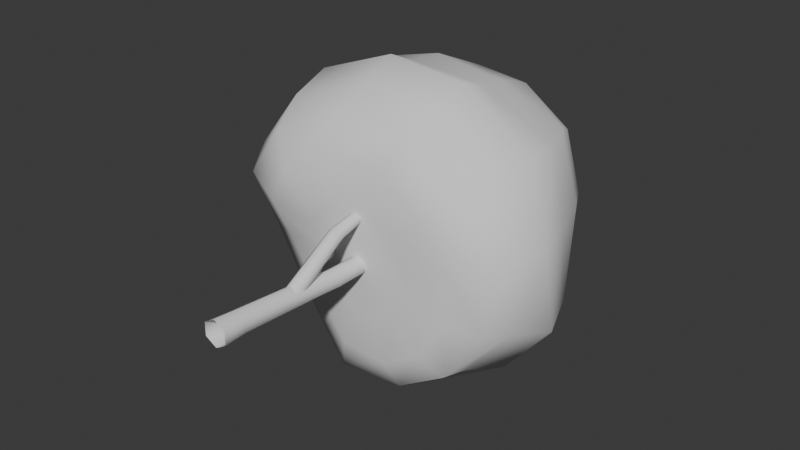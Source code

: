 # Source: Tree01.blend  (saved by Blender 5.1.29; exported with 4.5.12 LTS)
import bpy
from mathutils import Matrix  # noqa: F401  (used for matrix-valued properties, if any)

bpy.ops.wm.read_factory_settings(use_empty=True)
scene = bpy.context.scene
scene.name = 'Scene'

# ---- collections
col_collection = bpy.data.collections.new('Collection'); scene.collection.children.link(col_collection)

# ---- world
world_world = bpy.data.worlds.new('World'); scene.world = world_world
world_world.use_nodes = True; world_world.node_tree.nodes.clear()
_N = world_world.node_tree.nodes; _L = world_world.node_tree.links
n0 = _N.new('ShaderNodeOutputWorld'); n0.name = 'World Output'; n0.location = (200, 100)
n1 = _N.new('ShaderNodeBackground'); n1.name = 'Background'; n1.location = (-200, 100)
n1.inputs[0].default_value = (0.05088, 0.05088, 0.05088, 1.0)
_L.new(n1.outputs[0], n0.inputs[0])
n0.is_active_output = True
world_world.color = (0.05088, 0.05088, 0.05088)
world_world.sun_shadow_jitter_overblur = 0.0

# ---- meshes
me_cylinder_002 = bpy.data.meshes.new('Cylinder.002')
me_cylinder_002.from_pydata([(-0.9896, -0.5928, -0.9475), (-0.9931, 1.495, -0.8578), (0.04256, -0.5928, -0.3516), (-0.09156, 1.495, -0.3373), (0.04256, -0.5928, 0.8403), (-0.09156, 1.495, 0.7038), (-0.9896, -0.5928, 1.436), (-0.9931, 1.495, 1.224), (-2.022, -0.5928, 0.8403), (-1.895, 1.495, 0.7038), (-2.022, -0.5928, -0.3516), (-1.895, 1.495, -0.3373), (-0.4383, 19.77, -1.195), (-1.095, 19.77, -1.574), (-0.4383, 19.77, -0.4361), (-1.095, 19.77, -0.05668), (-1.753, 19.77, -0.4361), (-1.753, 19.77, -1.195), (-1.828, 9.52, 0.01125), (-1.828, 9.52, -0.9077), (-1.032, 9.52, -1.367), (-0.236, 9.52, -0.9077), (-0.236, 9.52, 0.01121), (-1.032, 9.52, 0.4707), (-1.821, 11.62, -0.2266), (-1.053, 11.62, -1.555), (-0.2855, 11.62, -0.2267), (-1.821, 11.62, -1.112), (-0.2853, 11.62, -1.112), (-1.053, 11.62, 0.217), (2.206, 39.18, 1.942), (1.146, 39.18, 3.735), (-1.027, 39.1, 4.467), (-3.732, 38.85, 3.985), (-6.203, 38.55, 2.676), (-7.561, 38.23, 0.9888), (-7.57, 38.04, -0.8303), (-6.27, 38.25, -2.305), (-3.697, 38.58, -3.127), (-0.8312, 38.91, -3.073), (1.131, 39.06, -1.972), (2.178, 39.19, -0.2002), (11.94, 17.86, 2.271), (12.74, 20.89, 2.642), (10.33, 29.08, 2.79), (7.992, 33.33, 1.76), (5.036, 36.04, 1.469), (4.009, 37.99, 2.183), (2.792, 37.77, 5.047), (3.923, 35.56, 5.406), (7.023, 32.33, 7.674), (8.423, 29.07, 9.191), (10.07, 22.72, 9.19), (9.198, 18.38, 8.266), (0.08888, 37.82, 6.396), (0.6593, 35.66, 7.474), (2.563, 32.44, 10.7), (2.514, 28.35, 12.18), (3.748, 22.04, 13.8), (3.05, 18.96, 12.6), (-3.358, 37.72, 5.923), (-3.432, 35.8, 7.398), (-2.836, 32.98, 11.03), (-3.819, 28.41, 13.03), (-3.55, 21.89, 14.67), (-4.135, 19.23, 12.75), (-6.67, 37.31, 4.138), (-6.971, 35.42, 5.644), (-7.474, 32.99, 9.071), (-8.917, 28.34, 11.75), (-10.4, 21.23, 12.17), (-10.43, 17.84, 10.78), (-8.686, 37.0, 2.01), (-9.135, 35.33, 3.238), (-11.04, 33.23, 5.307), (-12.28, 29.32, 6.064), (-15.19, 20.76, 6.666), (-13.96, 17.06, 5.686), (-9.008, 36.69, -0.5301), (-9.353, 34.81, -0.1517), (-12.25, 33.11, 0.4491), (-13.32, 29.78, -0.585), (-14.91, 21.7, -0.1924), (-12.75, 18.77, -0.8491), (-7.517, 36.82, -2.882), (-7.691, 34.9, -3.547), (-10.38, 33.02, -4.182), (-10.87, 29.73, -6.617), (-11.15, 20.19, -7.374), (-9.799, 17.89, -7.039), (-3.97, 37.38, -4.483), (-4.467, 35.5, -6.051), (-6.44, 33.2, -7.687), (-5.93, 29.76, -11.47), (-4.575, 21.6, -12.96), (-3.641, 17.18, -12.23), (0.02407, 37.76, -4.786), (-0.8743, 35.75, -7.115), (-1.466, 33.16, -9.615), (-0.04363, 29.12, -11.82), (2.977, 20.5, -13.07), (2.69, 17.56, -12.28), (2.431, 37.96, -3.591), (2.13, 35.96, -5.979), (3.081, 33.4, -8.421), (5.321, 30.42, -8.84), (8.976, 21.67, -9.862), (7.39, 18.23, -9.117), (3.748, 38.09, -1.158), (4.162, 36.12, -2.932), (6.196, 33.6, -4.306), (9.429, 30.01, -4.565), (13.08, 21.94, -4.943), (11.5, 18.61, -4.269), (4.152, 14.74, 0.5963), (10.43, 16.08, 1.829), (7.541, 15.19, 1.185), (2.77, 14.54, 2.955), (7.67, 15.41, 6.902), (5.353, 14.5, 4.976), (0.3057, 14.65, 4.618), (2.182, 16.47, 10.95), (1.224, 15.19, 7.956), (-2.478, 14.22, 4.799), (-4.147, 16.17, 11.33), (-3.477, 14.55, 8.271), (-4.816, 13.84, 3.66), (-9.625, 14.68, 8.855), (-7.51, 13.25, 6.12), (-6.053, 14.2, 1.736), (-12.63, 14.48, 4.297), (-9.681, 13.65, 2.883), (-5.809, 15.08, -0.5627), (-11.8, 16.33, -1.124), (-9.249, 15.3, -0.9326), (-4.242, 15.22, -3.015), (-8.599, 16.32, -6.739), (-6.588, 15.37, -5.183), (-1.802, 14.79, -4.857), (-3.056, 14.87, -11.23), (-2.451, 14.33, -8.455), (0.7486, 14.51, -5.281), (2.549, 15.63, -11.47), (1.765, 14.4, -8.901), (2.869, 14.51, -4.2), (6.959, 15.79, -8.785), (5.25, 14.55, -6.967), (4.139, 14.63, -2.052), (10.17, 16.32, -3.996), (7.426, 15.08, -3.231), (11.81, 24.61, 2.914), (9.645, 26.05, 9.006), (3.417, 24.87, 12.8), (-3.281, 24.55, 13.46), (-9.188, 24.03, 10.95), (-13.08, 24.65, 5.032), (-12.71, 25.03, -0.7072), (-10.38, 24.44, -7.296), (-3.938, 26.66, -11.24), (2.071, 24.17, -12.3), (7.877, 25.24, -8.94), (11.73, 25.76, -4.14), (-0.7304, 40.49, 1.326), (-0.2883, 40.46, 0.5513), (-1.554, 40.43, 1.694), (-2.571, 40.31, 1.544), (-3.514, 40.18, 0.9337), (-4.068, 40.04, 0.03398), (-4.045, 39.94, -0.9323), (-3.473, 39.9, -1.737), (-2.577, 39.95, -2.157), (-1.608, 40.11, -2.027), (-0.7922, 40.24, -1.362), (-0.3208, 40.35, -0.4212), (-1.151, 40.59, 0.7258), (-0.8725, 40.56, 0.223), (-1.671, 40.58, 0.967), (-2.305, 40.5, 0.8751), (-2.884, 40.42, 0.4758), (-3.222, 40.3, -0.1212), (-3.217, 40.22, -0.7584), (-2.884, 40.19, -1.276), (-2.336, 40.23, -1.532), (-1.723, 40.33, -1.443), (-1.199, 40.42, -1.021), (-0.8926, 40.49, -0.4109), (-2.017, 40.41, -0.3439), (-0.8955, 7.571, -0.6535), (-0.7619, 12.6, 2.725), (-0.3286, 7.218, -0.3065), (-0.2665, 12.29, 3.034), (-0.4705, 6.747, 0.2622), (-0.3905, 11.86, 3.538), (-1.179, 6.628, 0.4839), (-1.011, 11.75, 3.729), (-1.746, 6.98, 0.1368), (-1.505, 12.08, 3.425), (-1.604, 7.451, -0.4318), (-1.381, 12.5, 2.919), (-0.4444, 17.05, 4.113), (-0.8228, 17.19, 3.858), (-0.5085, 16.84, 4.542), (-0.9511, 16.79, 4.715), (-1.33, 16.93, 4.46), (-1.265, 17.13, 4.031), (-0.7541, 12.05, 2.435), (-0.2534, 11.71, 2.744), (-0.3833, 11.27, 3.245), (-1.015, 11.16, 3.434), (-1.515, 11.5, 3.129), (-1.385, 11.94, 2.627), (-0.2406, 11.02, 2.295), (-0.3777, 10.56, 2.793), (-1.024, 10.44, 2.982), (-1.532, 10.8, 2.677), (-1.395, 11.26, 2.178), (-0.7496, 11.37, 1.987), (-0.5681, 9.193, -0.2055), (-3.324, 13.3, -0.3902), (-0.8992, 8.905, 0.2249), (-3.618, 13.05, -0.01473), (-1.349, 8.52, 0.06027), (-4.017, 12.7, -0.1592), (-1.467, 8.422, -0.5347), (-4.118, 12.61, -0.6797), (-1.136, 8.71, -0.9651), (-3.828, 12.87, -1.054), (-0.6866, 9.095, -0.8005), (-3.428, 13.22, -0.9102), (-4.479, 16.94, -0.2528), (-4.239, 17.05, -0.5381), (-4.822, 16.77, -0.3421), (-4.924, 16.72, -0.7166), (-4.684, 16.84, -1.002), (-4.341, 17.01, -0.9126), (-3.089, 12.85, -0.3587), (-3.383, 12.58, 0.02118), (-3.779, 12.22, -0.1278), (-3.878, 12.13, -0.6575), (-3.587, 12.4, -1.037), (-3.191, 12.76, -0.8879), (-3.02, 12.01, 0.07049), (-3.413, 11.63, -0.08404), (-3.51, 11.54, -0.6253), (-3.218, 11.83, -1.012), (-2.824, 12.21, -0.8572), (-2.726, 12.3, -0.3162)], [], [(0, 1, 3, 2), (2, 3, 5, 4), (4, 5, 7, 6), (6, 7, 9, 8), (27, 24, 16, 17), (8, 9, 11, 10), (10, 11, 1, 0), (28, 25, 13, 12), (29, 26, 14, 15), (25, 27, 17, 13), (24, 29, 15, 16), (26, 28, 12, 14), (5, 3, 21, 22), (9, 7, 23, 18), (1, 11, 19, 20), (7, 5, 22, 23), (3, 1, 20, 21), (11, 9, 18, 19), (22, 21, 28, 26), (18, 23, 29, 24), (20, 19, 27, 25), (23, 22, 26, 29), (21, 20, 25, 28), (19, 18, 24, 27), (47, 30, 31, 48), (48, 31, 32, 54), (54, 32, 33, 60), (60, 33, 34, 66), (66, 34, 35, 72), (72, 35, 36, 78), (78, 36, 37, 84), (84, 37, 38, 90), (90, 38, 39, 96), (96, 39, 40, 102), (37, 36, 168, 169), (102, 40, 41, 108), (108, 41, 30, 47), (148, 113, 42, 115), (118, 53, 59, 121), (113, 112, 43, 42), (161, 111, 44, 150), (111, 110, 45, 44), (110, 109, 46, 45), (109, 108, 47, 46), (107, 106, 112, 113), (160, 105, 111, 161), (105, 104, 110, 111), (104, 103, 109, 110), (103, 102, 108, 109), (145, 107, 113, 148), (101, 100, 106, 107), (159, 99, 105, 160), (99, 98, 104, 105), (98, 97, 103, 104), (97, 96, 102, 103), (142, 101, 107, 145), (95, 94, 100, 101), (158, 93, 99, 159), (93, 92, 98, 99), (92, 91, 97, 98), (91, 90, 96, 97), (139, 95, 101, 142), (89, 88, 94, 95), (157, 87, 93, 158), (87, 86, 92, 93), (86, 85, 91, 92), (85, 84, 90, 91), (136, 89, 95, 139), (83, 82, 88, 89), (156, 81, 87, 157), (81, 80, 86, 87), (80, 79, 85, 86), (79, 78, 84, 85), (133, 83, 89, 136), (77, 76, 82, 83), (155, 75, 81, 156), (75, 74, 80, 81), (74, 73, 79, 80), (73, 72, 78, 79), (130, 77, 83, 133), (71, 70, 76, 77), (154, 69, 75, 155), (69, 68, 74, 75), (68, 67, 73, 74), (67, 66, 72, 73), (127, 71, 77, 130), (65, 64, 70, 71), (153, 63, 69, 154), (63, 62, 68, 69), (62, 61, 67, 68), (61, 60, 66, 67), (124, 65, 71, 127), (59, 58, 64, 65), (152, 57, 63, 153), (57, 56, 62, 63), (56, 55, 61, 62), (55, 54, 60, 61), (121, 59, 65, 124), (53, 52, 58, 59), (151, 51, 57, 152), (51, 50, 56, 57), (50, 49, 55, 56), (49, 48, 54, 55), (114, 117, 120, 123, 126, 129, 132, 135, 138, 141, 144, 147), (42, 43, 52, 53), (150, 44, 51, 151), (44, 45, 50, 51), (45, 46, 49, 50), (46, 47, 48, 49), (115, 118, 119, 116), (116, 119, 117, 114), (118, 121, 122, 119), (119, 122, 120, 117), (121, 124, 125, 122), (122, 125, 123, 120), (124, 127, 128, 125), (125, 128, 126, 123), (127, 130, 131, 128), (128, 131, 129, 126), (130, 133, 134, 131), (131, 134, 132, 129), (133, 136, 137, 134), (134, 137, 135, 132), (136, 139, 140, 137), (137, 140, 138, 135), (139, 142, 143, 140), (140, 143, 141, 138), (142, 145, 146, 143), (143, 146, 144, 141), (145, 148, 149, 146), (146, 149, 147, 144), (148, 115, 116, 149), (149, 116, 114, 147), (115, 42, 53, 118), (43, 150, 151, 52), (52, 151, 152, 58), (58, 152, 153, 64), (64, 153, 154, 70), (70, 154, 155, 76), (76, 155, 156, 82), (82, 156, 157, 88), (88, 157, 158, 94), (94, 158, 159, 100), (100, 159, 160, 106), (106, 160, 161, 112), (112, 161, 150, 43), (173, 172, 184, 185), (34, 33, 165, 166), (41, 40, 172, 173), (38, 37, 169, 170), (35, 34, 166, 167), (30, 41, 173, 163), (32, 31, 162, 164), (39, 38, 170, 171), (36, 35, 167, 168), (33, 32, 164, 165), (40, 39, 171, 172), (31, 30, 163, 162), (186, 182, 181, 180), (162, 163, 175, 174), (170, 169, 181, 182), (167, 166, 178, 179), (163, 173, 185, 175), (164, 162, 174, 176), (171, 170, 182, 183), (168, 167, 179, 180), (165, 164, 176, 177), (172, 171, 183, 184), (169, 168, 180, 181), (166, 165, 177, 178), (186, 180, 179, 178), (186, 184, 183, 182), (174, 175, 186, 176), (175, 185, 184, 186), (176, 186, 178, 177), (205, 188, 190, 206), (206, 190, 192, 207), (207, 192, 194, 208), (208, 194, 196, 209), (198, 196, 203, 204), (209, 196, 198, 210), (210, 198, 188, 205), (190, 188, 200, 199), (194, 192, 201, 202), (188, 198, 204, 200), (196, 194, 202, 203), (192, 190, 199, 201), (215, 210, 205, 216), (214, 209, 210, 215), (213, 208, 209, 214), (212, 207, 208, 213), (211, 206, 207, 212), (216, 205, 206, 211), (187, 216, 211, 189), (189, 211, 212, 191), (191, 212, 213, 193), (193, 213, 214, 195), (195, 214, 215, 197), (197, 215, 216, 187), (235, 218, 220, 236), (236, 220, 222, 237), (237, 222, 224, 238), (238, 224, 226, 239), (228, 226, 233, 234), (239, 226, 228, 240), (240, 228, 218, 235), (220, 218, 230, 229), (224, 222, 231, 232), (218, 228, 234, 230), (226, 224, 232, 233), (222, 220, 229, 231), (245, 240, 235, 246), (244, 239, 240, 245), (243, 238, 239, 244), (242, 237, 238, 243), (241, 236, 237, 242), (246, 235, 236, 241), (217, 246, 241, 219), (219, 241, 242, 221), (221, 242, 243, 223), (223, 243, 244, 225), (225, 244, 245, 227), (227, 245, 246, 217)])
me_cylinder_002.polygons.foreach_set('use_smooth', [True] * 223)
_uv = me_cylinder_002.uv_layers.new(name='UVMap')
_uv.uv.foreach_set('vector', [0.7728, 0.3262, 0.7745, 0.2926, 0.7913, 0.2932, 0.792, 0.3269, 0.792, 0.3269, 0.7913, 0.2932, 0.8003, 0.2916, 0.8023, 0.325, 0.8029, 0.3282, 0.8044, 0.2944, 0.8212, 0.2948, 0.8221, 0.3286, 0.8228, 0.3206, 0.8235, 0.288, 0.8403, 0.2874, 0.842, 0.32, 0.7616, 0.1317, 0.748, 0.1325, 0.7455, 0.001049, 0.7572, 0.0003133, 0.7396, 0.3303, 0.7408, 0.2966, 0.7568, 0.2956, 0.7579, 0.3291, 0.7579, 0.3291, 0.7568, 0.2956, 0.7692, 0.2956, 0.7722, 0.3292, 0.7871, 0.132, 0.7728, 0.1315, 0.7761, 0.001041, 0.7883, 0.001479, 0.8172, 0.1311, 0.8029, 0.1307, 0.8057, 0.0003133, 0.8179, 0.0006051, 0.7722, 0.1317, 0.7616, 0.1317, 0.7572, 0.0003133, 0.7662, 0.0003462, 0.842, 0.129, 0.8277, 0.1295, 0.8264, 0.0007469, 0.8387, 0.0003133, 0.7947, 0.1307, 0.7871, 0.132, 0.7883, 0.001479, 0.7949, 0.0003133, 0.8003, 0.2916, 0.7913, 0.2932, 0.7885, 0.1654, 0.7964, 0.164, 0.8403, 0.2874, 0.8235, 0.288, 0.8263, 0.1623, 0.8412, 0.1618, 0.7692, 0.2956, 0.7568, 0.2956, 0.7599, 0.1657, 0.7709, 0.1658, 0.8212, 0.2948, 0.8044, 0.2944, 0.8034, 0.1648, 0.8182, 0.1652, 0.7913, 0.2932, 0.7745, 0.2926, 0.7736, 0.1649, 0.7885, 0.1654, 0.7568, 0.2956, 0.7408, 0.2966, 0.7458, 0.1666, 0.7599, 0.1657, 0.7964, 0.164, 0.7885, 0.1654, 0.7871, 0.132, 0.7947, 0.1307, 0.8412, 0.1618, 0.8263, 0.1623, 0.8277, 0.1295, 0.842, 0.129, 0.7709, 0.1658, 0.7599, 0.1657, 0.7616, 0.1317, 0.7722, 0.1317, 0.8182, 0.1652, 0.8034, 0.1648, 0.8029, 0.1307, 0.8172, 0.1311, 0.7885, 0.1654, 0.7736, 0.1649, 0.7728, 0.1315, 0.7871, 0.132, 0.7599, 0.1657, 0.7458, 0.1666, 0.748, 0.1325, 0.7616, 0.1317, 0.7263, 0.7609, 0.7472, 0.7794, 0.738, 0.8117, 0.7066, 0.807, 0.7066, 0.807, 0.738, 0.8117, 0.7536, 0.8453, 0.7207, 0.8537, 0.7207, 0.8537, 0.7536, 0.8453, 0.7896, 0.8717, 0.7645, 0.8889, 0.7645, 0.8889, 0.7896, 0.8717, 0.8326, 0.8861, 0.8226, 0.9079, 0.8226, 0.9079, 0.8326, 0.8861, 0.8678, 0.8833, 0.8702, 0.9079, 0.8702, 0.9079, 0.8678, 0.8833, 0.8895, 0.8632, 0.9039, 0.8835, 0.9039, 0.8835, 0.8895, 0.8632, 0.892, 0.8316, 0.9147, 0.8398, 0.9147, 0.8398, 0.892, 0.8316, 0.8726, 0.7923, 0.8933, 0.7804, 0.8933, 0.7804, 0.8726, 0.7923, 0.8398, 0.7593, 0.8521, 0.7302, 0.8521, 0.7302, 0.8398, 0.7593, 0.805, 0.7485, 0.8112, 0.7153, 0.892, 0.8316, 0.8895, 0.8632, 0.8487, 0.8207, 0.8519, 0.8051, 0.8112, 0.7153, 0.805, 0.7485, 0.7725, 0.7559, 0.768, 0.7269, 0.768, 0.7269, 0.7725, 0.7559, 0.7472, 0.7794, 0.7263, 0.7609, 0.3042, 0.05923, 0.3229, 0.04549, 0.3726, 0.1391, 0.3467, 0.1433, 0.6009, 0.7543, 0.5651, 0.7296, 0.6533, 0.6473, 0.6756, 0.6739, 0.6563, 0.3402, 0.6798, 0.2931, 0.739, 0.3052, 0.7174, 0.3507, 0.6785, 0.2279, 0.6547, 0.1534, 0.7287, 0.1678, 0.7383, 0.2432, 0.6547, 0.1534, 0.6228, 0.08597, 0.6991, 0.09347, 0.7287, 0.1678, 0.3311, 0.5726, 0.3018, 0.5466, 0.3182, 0.4763, 0.3629, 0.4763, 0.6139, 0.0388, 0.6289, 0.005614, 0.6613, 0.006584, 0.6639, 0.04099, 0.5581, 0.335, 0.5814, 0.2862, 0.6798, 0.2931, 0.6563, 0.3402, 0.5837, 0.2257, 0.5635, 0.1354, 0.6547, 0.1534, 0.6785, 0.2279, 0.5635, 0.1354, 0.5447, 0.08073, 0.6228, 0.08597, 0.6547, 0.1534, 0.5447, 0.08073, 0.5598, 0.03614, 0.6139, 0.0388, 0.6228, 0.08597, 0.5598, 0.03614, 0.5897, 0.004408, 0.6289, 0.005614, 0.6139, 0.0388, 0.5492, 0.372, 0.5581, 0.335, 0.6563, 0.3402, 0.6352, 0.372, 0.4661, 0.3317, 0.4704, 0.2865, 0.5814, 0.2862, 0.5581, 0.335, 0.4742, 0.2251, 0.4625, 0.1398, 0.5635, 0.1354, 0.5837, 0.2257, 0.4625, 0.1398, 0.473, 0.07021, 0.5447, 0.08073, 0.5635, 0.1354, 0.473, 0.07021, 0.5092, 0.03021, 0.5598, 0.03614, 0.5447, 0.08073, 0.5092, 0.03021, 0.5466, 0.0003134, 0.5897, 0.004408, 0.5598, 0.03614, 0.4664, 0.3614, 0.4661, 0.3317, 0.5581, 0.335, 0.5492, 0.372, 0.381, 0.3171, 0.3733, 0.2444, 0.4704, 0.2865, 0.4661, 0.3317, 0.4094, 0.1658, 0.3886, 0.1103, 0.4625, 0.1398, 0.4742, 0.2251, 0.3886, 0.1103, 0.4235, 0.05255, 0.473, 0.07021, 0.4625, 0.1398, 0.9644, 0.7739, 0.9199, 0.7689, 0.8923, 0.7149, 0.9319, 0.6942, 0.9199, 0.7689, 0.8933, 0.7804, 0.8521, 0.7302, 0.8923, 0.7149, 0.3917, 0.3551, 0.381, 0.3171, 0.4661, 0.3317, 0.4664, 0.3614, 0.2465, 0.4984, 0.2083, 0.4996, 0.19, 0.3814, 0.2623, 0.3885, 0.1404, 0.4967, 0.05476, 0.5092, 0.05751, 0.4102, 0.1094, 0.4044, 0.05476, 0.5092, 0.002553, 0.544, 0.00231, 0.4708, 0.05751, 0.4102, 0.9673, 0.859, 0.9273, 0.8345, 0.9199, 0.7689, 0.9644, 0.7739, 0.3379, 0.6277, 0.307, 0.6362, 0.3018, 0.594, 0.3319, 0.5732, 0.273, 0.4973, 0.2465, 0.4984, 0.2623, 0.3885, 0.3002, 0.4012, 0.231, 0.608, 0.1821, 0.6284, 0.2083, 0.4996, 0.2465, 0.4984, 0.1301, 0.6095, 0.05298, 0.614, 0.05476, 0.5092, 0.1404, 0.4967, 0.05298, 0.614, 0.0003133, 0.6244, 0.002553, 0.544, 0.05476, 0.5092, 0.9338, 0.9325, 0.9062, 0.8918, 0.9273, 0.8345, 0.9673, 0.859, 0.337, 0.6881, 0.3072, 0.6797, 0.307, 0.6362, 0.3379, 0.6277, 0.2711, 0.5993, 0.231, 0.608, 0.2465, 0.4984, 0.273, 0.4973, 0.2588, 0.7147, 0.1983, 0.7355, 0.1821, 0.6284, 0.231, 0.608, 0.137, 0.6997, 0.06253, 0.7113, 0.05298, 0.614, 0.1301, 0.6095, 0.06253, 0.7113, 0.0003133, 0.6933, 0.0003133, 0.6244, 0.05298, 0.614, 0.8635, 0.9723, 0.8634, 0.9269, 0.9062, 0.8918, 0.9338, 0.9325, 0.3281, 0.739, 0.3018, 0.7171, 0.3072, 0.6797, 0.337, 0.6881, 0.3012, 0.687, 0.2588, 0.7147, 0.231, 0.608, 0.2711, 0.5993, 0.7643, 0.5982, 0.8201, 0.5806, 0.8169, 0.6935, 0.7533, 0.6909, 0.8588, 0.5701, 0.9274, 0.5529, 0.9427, 0.6458, 0.8694, 0.6728, 0.9274, 0.5529, 0.992, 0.5489, 0.9997, 0.6293, 0.9427, 0.6458, 0.7805, 0.9723, 0.8112, 0.9282, 0.8634, 0.9269, 0.8635, 0.9723, 0.02586, 0.7999, 0.05214, 0.8061, 0.0487, 0.8522, 0.02577, 0.8501, 0.7087, 0.6086, 0.7643, 0.5982, 0.7533, 0.6909, 0.7063, 0.6887, 0.7714, 0.4934, 0.8151, 0.4649, 0.8201, 0.5806, 0.7643, 0.5982, 0.8542, 0.4674, 0.9159, 0.4725, 0.9274, 0.5529, 0.8588, 0.5701, 0.9159, 0.4725, 0.9818, 0.469, 0.992, 0.5489, 0.9274, 0.5529, 0.7063, 0.9397, 0.751, 0.9062, 0.8112, 0.9282, 0.7805, 0.9723, 0.02577, 0.7361, 0.05314, 0.7451, 0.05214, 0.8061, 0.02586, 0.7999, 0.7206, 0.5105, 0.7714, 0.4934, 0.7643, 0.5982, 0.7087, 0.6086, 0.7461, 0.3972, 0.7948, 0.3727, 0.8151, 0.4649, 0.7714, 0.4934, 0.5908, 0.5783, 0.5599, 0.5285, 0.6299, 0.461, 0.667, 0.5123, 0.5599, 0.5285, 0.5068, 0.4833, 0.5587, 0.421, 0.6299, 0.461, 0.5068, 0.4833, 0.4698, 0.4341, 0.5094, 0.391, 0.5587, 0.421, 0.4698, 0.4341, 0.4456, 0.405, 0.4782, 0.3727, 0.5094, 0.391, 0.7063, 0.427, 0.7461, 0.3972, 0.7714, 0.4934, 0.7206, 0.5105, 0.5651, 0.7296, 0.5187, 0.6827, 0.6236, 0.6133, 0.6533, 0.6473, 0.4877, 0.6383, 0.4707, 0.5885, 0.5599, 0.5285, 0.5908, 0.5783, 0.4707, 0.5885, 0.4405, 0.5388, 0.5068, 0.4833, 0.5599, 0.5285, 0.4405, 0.5388, 0.4225, 0.4745, 0.4698, 0.4341, 0.5068, 0.4833, 0.4225, 0.4745, 0.4088, 0.4371, 0.4456, 0.405, 0.4698, 0.4341, 0.2456, 0.1675, 0.2409, 0.2115, 0.2158, 0.2523, 0.1759, 0.2737, 0.1337, 0.2727, 0.1029, 0.2525, 0.09152, 0.2167, 0.09827, 0.1701, 0.1217, 0.1269, 0.1562, 0.1038, 0.1946, 0.1056, 0.2276, 0.1287, 0.4987, 0.7813, 0.4623, 0.7513, 0.5187, 0.6827, 0.5651, 0.7296, 0.4358, 0.6956, 0.4043, 0.6264, 0.4707, 0.5885, 0.4877, 0.6383, 0.4043, 0.6264, 0.3772, 0.5538, 0.4405, 0.5388, 0.4707, 0.5885, 0.3629, 0.4763, 0.3182, 0.4763, 0.3018, 0.4127, 0.3494, 0.3814, 0.3774, 0.4914, 0.3733, 0.4551, 0.4088, 0.4371, 0.4225, 0.4745, 0.3467, 0.1433, 0.3397, 0.2366, 0.2923, 0.224, 0.2995, 0.1534, 0.2995, 0.1534, 0.2923, 0.224, 0.2409, 0.2115, 0.2456, 0.1675, 0.3397, 0.2366, 0.2865, 0.3323, 0.2518, 0.2951, 0.2923, 0.224, 0.2923, 0.224, 0.2518, 0.2951, 0.2158, 0.2523, 0.2409, 0.2115, 0.2865, 0.3323, 0.1958, 0.3801, 0.1845, 0.3313, 0.2518, 0.2951, 0.2518, 0.2951, 0.1845, 0.3313, 0.1759, 0.2737, 0.2158, 0.2523, 0.1958, 0.3801, 0.09807, 0.3808, 0.1102, 0.327, 0.1845, 0.3313, 0.1845, 0.3313, 0.1102, 0.327, 0.1337, 0.2727, 0.1759, 0.2737, 0.09807, 0.3808, 0.02337, 0.3339, 0.05691, 0.2937, 0.1102, 0.327, 0.1102, 0.327, 0.05691, 0.2937, 0.1029, 0.2525, 0.1337, 0.2727, 0.02337, 0.3339, 0.0003133, 0.2479, 0.03857, 0.2341, 0.05691, 0.2937, 0.05691, 0.2937, 0.03857, 0.2341, 0.09152, 0.2167, 0.1029, 0.2525, 0.0003133, 0.2479, 0.009867, 0.144, 0.04938, 0.1538, 0.03857, 0.2341, 0.03857, 0.2341, 0.04938, 0.1538, 0.09827, 0.1701, 0.09152, 0.2167, 0.009867, 0.144, 0.0607, 0.04148, 0.08788, 0.07851, 0.04938, 0.1538, 0.04938, 0.1538, 0.08788, 0.07851, 0.1217, 0.1269, 0.09827, 0.1701, 0.0607, 0.04148, 0.1419, 0.0003133, 0.1469, 0.04384, 0.08788, 0.07851, 0.08788, 0.07851, 0.1469, 0.04384, 0.1562, 0.1038, 0.1217, 0.1269, 0.1419, 0.0003133, 0.2247, 0.01039, 0.2112, 0.049, 0.1469, 0.04384, 0.1469, 0.04384, 0.2112, 0.049, 0.1946, 0.1056, 0.1562, 0.1038, 0.2247, 0.01039, 0.3042, 0.05923, 0.2683, 0.08926, 0.2112, 0.049, 0.2112, 0.049, 0.2683, 0.08926, 0.2276, 0.1287, 0.1946, 0.1056, 0.3042, 0.05923, 0.3467, 0.1433, 0.2995, 0.1534, 0.2683, 0.08926, 0.2683, 0.08926, 0.2995, 0.1534, 0.2456, 0.1675, 0.2276, 0.1287, 0.3467, 0.1433, 0.3726, 0.1391, 0.3726, 0.2453, 0.3397, 0.2366, 0.4623, 0.7513, 0.4358, 0.6956, 0.4877, 0.6383, 0.5187, 0.6827, 0.5187, 0.6827, 0.4877, 0.6383, 0.5908, 0.5783, 0.6236, 0.6133, 0.6236, 0.6133, 0.5908, 0.5783, 0.667, 0.5123, 0.7057, 0.5385, 0.8151, 0.4649, 0.8542, 0.4674, 0.8588, 0.5701, 0.8201, 0.5806, 0.8201, 0.5806, 0.8588, 0.5701, 0.8694, 0.6728, 0.8169, 0.6935, 0.1983, 0.7355, 0.137, 0.6997, 0.1301, 0.6095, 0.1821, 0.6284, 0.1821, 0.6284, 0.1301, 0.6095, 0.1404, 0.4967, 0.2083, 0.4996, 0.2083, 0.4996, 0.1404, 0.4967, 0.1094, 0.4044, 0.19, 0.3814, 0.3733, 0.2444, 0.4094, 0.1658, 0.4742, 0.2251, 0.4704, 0.2865, 0.4704, 0.2865, 0.4742, 0.2251, 0.5837, 0.2257, 0.5814, 0.2862, 0.5814, 0.2862, 0.5837, 0.2257, 0.6785, 0.2279, 0.6798, 0.2931, 0.3927, 0.7641, 0.3733, 0.7014, 0.4358, 0.6956, 0.4623, 0.7513, 0.801, 0.7827, 0.8173, 0.7778, 0.8176, 0.7863, 0.807, 0.7895, 0.8326, 0.8861, 0.7896, 0.8717, 0.803, 0.8309, 0.8207, 0.8352, 0.7725, 0.7559, 0.805, 0.7485, 0.8173, 0.7778, 0.801, 0.7827, 0.8726, 0.7923, 0.892, 0.8316, 0.8519, 0.8051, 0.8468, 0.7899, 0.8678, 0.8833, 0.8326, 0.8861, 0.8207, 0.8352, 0.8376, 0.8317, 0.7472, 0.7794, 0.7725, 0.7559, 0.801, 0.7827, 0.7891, 0.7931, 0.7536, 0.8453, 0.738, 0.8117, 0.7849, 0.8069, 0.7898, 0.8207, 0.7617, 0.3309, 0.7617, 0.3707, 0.7406, 0.3458, 0.7396, 0.3314, 0.8895, 0.8632, 0.8678, 0.8833, 0.8376, 0.8317, 0.8487, 0.8207, 0.7896, 0.8717, 0.7536, 0.8453, 0.7898, 0.8207, 0.803, 0.8309, 0.805, 0.7485, 0.8398, 0.7593, 0.8343, 0.78, 0.8173, 0.7778, 0.738, 0.8117, 0.7472, 0.7794, 0.7891, 0.7931, 0.7849, 0.8069, 0.8187, 0.8035, 0.8364, 0.794, 0.8396, 0.8033, 0.8371, 0.8129, 0.7849, 0.8069, 0.7891, 0.7931, 0.7992, 0.7963, 0.7964, 0.8052, 0.8468, 0.7899, 0.8519, 0.8051, 0.8396, 0.8033, 0.8364, 0.794, 0.8376, 0.8317, 0.8207, 0.8352, 0.8187, 0.8227, 0.8296, 0.8201, 0.7891, 0.7931, 0.801, 0.7827, 0.807, 0.7895, 0.7992, 0.7963, 0.7898, 0.8207, 0.7849, 0.8069, 0.7964, 0.8052, 0.7994, 0.814, 0.8343, 0.78, 0.8468, 0.7899, 0.8364, 0.794, 0.8284, 0.7878, 0.8487, 0.8207, 0.8376, 0.8317, 0.8296, 0.8201, 0.8371, 0.8129, 0.803, 0.8309, 0.7898, 0.8207, 0.7994, 0.814, 0.8076, 0.8204, 0.8173, 0.7778, 0.8343, 0.78, 0.8284, 0.7878, 0.8176, 0.7863, 0.8519, 0.8051, 0.8487, 0.8207, 0.8371, 0.8129, 0.8396, 0.8033, 0.8207, 0.8352, 0.803, 0.8309, 0.8076, 0.8204, 0.8187, 0.8227, 0.8187, 0.8035, 0.8371, 0.8129, 0.8296, 0.8201, 0.8187, 0.8227, 0.8187, 0.8035, 0.8176, 0.7863, 0.8284, 0.7878, 0.8364, 0.794, 0.7964, 0.8052, 0.7992, 0.7963, 0.8187, 0.8035, 0.7994, 0.814, 0.7992, 0.7963, 0.807, 0.7895, 0.8176, 0.7863, 0.8187, 0.8035, 0.7994, 0.814, 0.8187, 0.8035, 0.8187, 0.8227, 0.8076, 0.8204, 0.8541, 0.2433, 0.8544, 0.2336, 0.8647, 0.2365, 0.8645, 0.2465, 0.849, 0.08287, 0.8493, 0.07413, 0.8565, 0.08044, 0.8563, 0.08946, 0.8563, 0.08946, 0.8565, 0.08044, 0.8669, 0.07943, 0.8668, 0.08843, 0.8653, 0.2507, 0.8653, 0.2402, 0.8756, 0.2376, 0.8758, 0.2478, 0.349, 0.6481, 0.3386, 0.651, 0.3557, 0.5736, 0.3634, 0.5732, 0.339, 0.6613, 0.3386, 0.651, 0.349, 0.6481, 0.3495, 0.658, 0.8474, 0.2455, 0.8479, 0.2357, 0.8544, 0.2336, 0.8541, 0.2433, 0.8647, 0.2365, 0.8544, 0.2336, 0.8471, 0.1578, 0.8548, 0.1585, 0.8669, 0.07943, 0.8565, 0.08044, 0.8476, 0.003457, 0.8552, 0.002466, 0.8544, 0.2336, 0.8479, 0.2357, 0.8426, 0.1589, 0.8471, 0.1578, 0.8756, 0.2376, 0.8653, 0.2402, 0.8764, 0.1582, 0.884, 0.1578, 0.8565, 0.08044, 0.8493, 0.07413, 0.8426, 0.0003133, 0.8476, 0.003457, 0.1122, 0.7441, 0.1118, 0.7361, 0.1225, 0.7375, 0.123, 0.7455, 0.3409, 0.6743, 0.339, 0.6613, 0.3495, 0.658, 0.3515, 0.6707, 0.8661, 0.2638, 0.8653, 0.2507, 0.8758, 0.2478, 0.8767, 0.2607, 0.8553, 0.1002, 0.8563, 0.08946, 0.8668, 0.08843, 0.866, 0.09918, 0.8478, 0.09338, 0.849, 0.08287, 0.8563, 0.08946, 0.8553, 0.1002, 0.8528, 0.2555, 0.8541, 0.2433, 0.8645, 0.2465, 0.8634, 0.259, 0.8426, 0.3247, 0.8528, 0.2555, 0.8634, 0.259, 0.8543, 0.3279, 0.8426, 0.1502, 0.8478, 0.09338, 0.8553, 0.1002, 0.8508, 0.1572, 0.8508, 0.1572, 0.8553, 0.1002, 0.866, 0.09918, 0.8626, 0.1559, 0.8723, 0.3341, 0.8661, 0.2638, 0.8767, 0.2607, 0.884, 0.3313, 0.3517, 0.7451, 0.3409, 0.6743, 0.3515, 0.6707, 0.3634, 0.7419, 0.1118, 0.7909, 0.1122, 0.7441, 0.123, 0.7455, 0.1238, 0.7926, 0.08372, 0.8057, 0.08391, 0.7975, 0.09214, 0.7994, 0.09205, 0.8078, 0.064, 0.8077, 0.06439, 0.7992, 0.07258, 0.8015, 0.07229, 0.8102, 0.09287, 0.8101, 0.09319, 0.8021, 0.1005, 0.8042, 0.1003, 0.8123, 0.1003, 0.8123, 0.1005, 0.8042, 0.1081, 0.801, 0.1081, 0.8089, 0.008543, 0.7979, 0.0003134, 0.8003, 0.0144, 0.7363, 0.02037, 0.7361, 0.0005335, 0.8088, 0.0003134, 0.8003, 0.008543, 0.7979, 0.008861, 0.8062, 0.008861, 0.8062, 0.008543, 0.7979, 0.01482, 0.7981, 0.0152, 0.8063, 0.09214, 0.7994, 0.08391, 0.7975, 0.07321, 0.7361, 0.07923, 0.7362, 0.1005, 0.8042, 0.09319, 0.8021, 0.1003, 0.7361, 0.1055, 0.7373, 0.01482, 0.7981, 0.008543, 0.7979, 0.02037, 0.7361, 0.02514, 0.7366, 0.1081, 0.801, 0.1005, 0.8042, 0.1055, 0.7373, 0.1112, 0.7363, 0.07258, 0.8015, 0.06439, 0.7992, 0.05376, 0.7361, 0.05972, 0.7362, 0.01023, 0.8168, 0.008861, 0.8062, 0.0152, 0.8063, 0.01665, 0.8169, 0.001791, 0.8196, 0.0005335, 0.8088, 0.008861, 0.8062, 0.01023, 0.8168, 0.1004, 0.8221, 0.1003, 0.8123, 0.1081, 0.8089, 0.1083, 0.8186, 0.09276, 0.8199, 0.09287, 0.8101, 0.1003, 0.8123, 0.1004, 0.8221, 0.06251, 0.8184, 0.064, 0.8077, 0.07229, 0.8102, 0.07092, 0.8213, 0.08251, 0.8163, 0.08372, 0.8057, 0.09205, 0.8078, 0.09098, 0.8185, 0.07321, 0.876, 0.08251, 0.8163, 0.09098, 0.8185, 0.08251, 0.878, 0.05376, 0.8783, 0.06251, 0.8184, 0.07092, 0.8213, 0.063, 0.8809, 0.09411, 0.8724, 0.09276, 0.8199, 0.1004, 0.8221, 0.1025, 0.8748, 0.1025, 0.8748, 0.1004, 0.8221, 0.1083, 0.8186, 0.1112, 0.8714, 0.008712, 0.8789, 0.001791, 0.8196, 0.01023, 0.8168, 0.01798, 0.8763, 0.01798, 0.8763, 0.01023, 0.8168, 0.01665, 0.8169, 0.02514, 0.8765])
me_cylinder_002.update()
me_cylinder_002.normals_split_custom_set([tuple(v) for v in zip(*[iter([0.0005217, 0.04293, -0.9991, 0.0005248, -0.0104, -0.9999, 0.8693, 0.02046, -0.4939, 0.8685, 0.05916, -0.4921, 0.8685, 0.05916, -0.4921, 0.8693, 0.02046, -0.4939, 0.8607, 0.07422, 0.5036, 0.8589, 0.08816, 0.5045, 0.8589, 0.08816, 0.5045, 0.8607, 0.07422, 0.5036, 0.0004297, 0.09736, 0.9952, 0.0005042, 0.101, 0.9949, 0.0005042, 0.101, 0.9949, 0.0004297, 0.09736, 0.9952, -0.8608, 0.06871, 0.5043, -0.8589, 0.08532, 0.505, -0.8601, -0.02263, -0.5096, -0.8719, 0.03854, 0.4882, -0.8688, 0.02003, 0.4948, -0.8639, 0.002115, -0.5037, -0.8589, 0.08532, 0.505, -0.8608, 0.06871, 0.5043, -0.8692, 0.01465, -0.4943, -0.8684, 0.05625, -0.4926, -0.8684, 0.05625, -0.4926, -0.8692, 0.01465, -0.4943, 0.0005248, -0.0104, -0.9999, 0.0005217, 0.04293, -0.9991, 0.8599, -0.009859, -0.5104, -0.0006661, -0.04513, -0.999, -0.001654, -0.002384, -1.0, 0.863, 0.01103, -0.505, -0.0008925, 0.0779, 0.997, 0.871, 0.05208, 0.4886, 0.8677, 0.02903, 0.4962, -0.001639, 0.03353, 0.9994, -0.0006661, -0.04513, -0.999, -0.8601, -0.02263, -0.5096, -0.8639, 0.002115, -0.5037, -0.001654, -0.002384, -1.0, -0.8719, 0.03854, 0.4882, -0.0008925, 0.0779, 0.997, -0.001639, 0.03353, 0.9994, -0.8688, 0.02003, 0.4948, 0.871, 0.05208, 0.4886, 0.8599, -0.009859, -0.5104, 0.863, 0.01103, -0.505, 0.8677, 0.02903, 0.4962, 0.8607, 0.07422, 0.5036, 0.8693, 0.02046, -0.4939, 0.868, -0.0234, -0.496, 0.8631, 0.06786, 0.5005, -0.8608, 0.06871, 0.5043, 0.0004297, 0.09736, 0.9952, 0.0006275, 0.1063, 0.9943, -0.8633, 0.05531, 0.5017, 0.0005248, -0.0104, -0.9999, -0.8692, 0.01465, -0.4943, -0.8673, -0.03653, -0.4964, 0.0009503, -0.07649, -0.9971, 0.0004297, 0.09736, 0.9952, 0.8607, 0.07422, 0.5036, 0.8631, 0.06786, 0.5005, 0.0006275, 0.1063, 0.9943, 0.8693, 0.02046, -0.4939, 0.0005248, -0.0104, -0.9999, 0.0009503, -0.07649, -0.9971, 0.868, -0.0234, -0.496, -0.8692, 0.01465, -0.4943, -0.8608, 0.06871, 0.5043, -0.8633, 0.05531, 0.5017, -0.8673, -0.03653, -0.4964, 0.8631, 0.06786, 0.5005, 0.868, -0.0234, -0.496, 0.8599, -0.009859, -0.5104, 0.871, 0.05208, 0.4886, -0.8633, 0.05531, 0.5017, 0.0006275, 0.1063, 0.9943, -0.0008925, 0.0779, 0.997, -0.8719, 0.03854, 0.4882, 0.0009503, -0.07649, -0.9971, -0.8673, -0.03653, -0.4964, -0.8601, -0.02263, -0.5096, -0.0006661, -0.04513, -0.999, 0.0006275, 0.1063, 0.9943, 0.8631, 0.06786, 0.5005, 0.871, 0.05208, 0.4886, -0.0008925, 0.0779, 0.997, 0.868, -0.0234, -0.496, 0.0009503, -0.07649, -0.9971, -0.0006661, -0.04513, -0.999, 0.8599, -0.009859, -0.5104, -0.8673, -0.03653, -0.4964, -0.8633, 0.05531, 0.5017, -0.8719, 0.03854, 0.4882, -0.8601, -0.02263, -0.5096, 0.757, 0.6355, 0.1518, 0.4784, 0.8689, 0.1273, 0.304, 0.8766, 0.3731, 0.5573, 0.6342, 0.5359, 0.5573, 0.6342, 0.5359, 0.304, 0.8766, 0.3731, -0.006602, 0.8664, 0.4993, 0.1409, 0.6698, 0.7291, 0.1409, 0.6698, 0.7291, -0.006602, 0.8664, 0.4993, -0.2685, 0.8357, 0.479, -0.2456, 0.6885, 0.6824, -0.2456, 0.6885, 0.6824, -0.2685, 0.8357, 0.479, -0.442, 0.8245, 0.3532, -0.51, 0.6639, 0.5469, -0.51, 0.6639, 0.5469, -0.442, 0.8245, 0.3532, -0.5838, 0.8057, 0.09987, -0.7943, 0.5575, 0.2413, -0.7943, 0.5575, 0.2413, -0.5838, 0.8057, 0.09987, -0.6043, 0.7635, -0.2281, -0.8739, 0.4307, -0.2253, -0.8739, 0.4307, -0.2253, -0.6043, 0.7635, -0.2281, -0.4496, 0.7463, -0.4908, -0.655, 0.4961, -0.57, -0.655, 0.4961, -0.57, -0.4496, 0.7463, -0.4908, -0.2249, 0.7183, -0.6584, -0.2906, 0.6838, -0.6693, -0.2906, 0.6838, -0.6693, -0.2249, 0.7183, -0.6584, 0.08522, 0.7809, -0.6188, 0.07193, 0.7811, -0.6202, 0.07193, 0.7811, -0.6202, 0.08522, 0.7809, -0.6188, 0.3389, 0.8542, -0.3943, 0.4702, 0.7335, -0.4909, -0.4496, 0.7463, -0.4908, -0.6043, 0.7635, -0.2281, -0.393, 0.8978, -0.1987, -0.3148, 0.8487, -0.4249, 0.4702, 0.7335, -0.4909, 0.3389, 0.8542, -0.3943, 0.4769, 0.8683, -0.1365, 0.7128, 0.6682, -0.2131, 0.7128, 0.6682, -0.2131, 0.4769, 0.8683, -0.1365, 0.4784, 0.8689, 0.1273, 0.757, 0.6355, 0.1518, 0.6675, -0.7036, -0.2437, 0.8392, -0.4433, -0.3151, 0.8709, -0.463, 0.1648, 0.6218, -0.7789, 0.08181, 0.4321, -0.8106, 0.3953, 0.6746, -0.4503, 0.585, 0.2809, -0.4816, 0.8301, 0.1828, -0.7273, 0.6616, 0.8392, -0.4433, -0.3151, 0.9396, -0.01331, -0.342, 0.9772, -0.07416, 0.199, 0.8709, -0.463, 0.1648, 0.8847, 0.3725, -0.2805, 0.8052, 0.4801, -0.3482, 0.889, 0.4448, 0.1088, 0.9435, 0.287, 0.1658, 0.8052, 0.4801, -0.3482, 0.6883, 0.641, -0.3395, 0.7651, 0.6422, 0.0482, 0.889, 0.4448, 0.1088, 0.6883, 0.641, -0.3395, 0.7239, 0.6049, -0.3318, 0.7988, 0.5995, 0.05078, 0.7651, 0.6422, 0.0482, 0.7239, 0.6049, -0.3318, 0.7128, 0.6682, -0.2131, 0.757, 0.6355, 0.1518, 0.7988, 0.5995, 0.05078, 0.6356, -0.3585, -0.6837, 0.65, -0.0155, -0.7598, 0.9396, -0.01331, -0.342, 0.8392, -0.4433, -0.3151, 0.5867, 0.3301, -0.7395, 0.5349, 0.4287, -0.7281, 0.8052, 0.4801, -0.3482, 0.8847, 0.3725, -0.2805, 0.5349, 0.4287, -0.7281, 0.4008, 0.6051, -0.6879, 0.6883, 0.641, -0.3395, 0.8052, 0.4801, -0.3482, 0.4008, 0.6051, -0.6879, 0.4019, 0.6923, -0.5994, 0.7239, 0.6049, -0.3318, 0.6883, 0.641, -0.3395, 0.4019, 0.6923, -0.5994, 0.4702, 0.7335, -0.4909, 0.7128, 0.6682, -0.2131, 0.7239, 0.6049, -0.3318, 0.549, -0.6459, -0.5305, 0.6356, -0.3585, -0.6837, 0.8392, -0.4433, -0.3151, 0.6675, -0.7036, -0.2437, 0.2686, -0.3126, -0.9111, 0.2653, -0.01907, -0.964, 0.65, -0.0155, -0.7598, 0.6356, -0.3585, -0.6837, 0.2134, 0.2494, -0.9446, 0.1112, 0.2873, -0.9514, 0.5349, 0.4287, -0.7281, 0.5867, 0.3301, -0.7395, 0.1112, 0.2873, -0.9514, -0.001626, 0.6267, -0.7792, 0.4008, 0.6051, -0.6879, 0.5349, 0.4287, -0.7281, -0.001626, 0.6267, -0.7792, -0.01789, 0.7211, -0.6926, 0.4019, 0.6923, -0.5994, 0.4008, 0.6051, -0.6879, -0.01789, 0.7211, -0.6926, 0.07193, 0.7811, -0.6202, 0.4702, 0.7335, -0.4909, 0.4019, 0.6923, -0.5994, 0.2484, -0.6532, -0.7153, 0.2686, -0.3126, -0.9111, 0.6356, -0.3585, -0.6837, 0.549, -0.6459, -0.5305, -0.32, -0.3704, -0.872, -0.3569, 0.01844, -0.934, 0.2653, -0.01907, -0.964, 0.2686, -0.3126, -0.9111, -0.3227, 0.06521, -0.9442, -0.4026, 0.2617, -0.8772, 0.1112, 0.2873, -0.9514, 0.2134, 0.2494, -0.9446, -0.4026, 0.2617, -0.8772, -0.4081, 0.6647, -0.6258, -0.001626, 0.6267, -0.7792, 0.1112, 0.2873, -0.9514, -0.4081, 0.6647, -0.6258, -0.3436, 0.6863, -0.6411, -0.01789, 0.7211, -0.6926, -0.001626, 0.6267, -0.7792, -0.3436, 0.6863, -0.6411, -0.2906, 0.6838, -0.6693, 0.07193, 0.7811, -0.6202, -0.01789, 0.7211, -0.6926, -0.234, -0.7604, -0.6059, -0.32, -0.3704, -0.872, 0.2686, -0.3126, -0.9111, 0.2484, -0.6532, -0.7153, -0.7228, -0.4378, -0.5347, -0.8015, -0.1205, -0.5857, -0.3569, 0.01844, -0.934, -0.32, -0.3704, -0.872, -0.7731, 0.1128, -0.6241, -0.791, 0.2022, -0.5775, -0.4026, 0.2617, -0.8772, -0.3227, 0.06521, -0.9442, -0.791, 0.2022, -0.5775, -0.6644, 0.6291, -0.4036, -0.4081, 0.6647, -0.6258, -0.4026, 0.2617, -0.8772, -0.6644, 0.6291, -0.4036, -0.6052, 0.6219, -0.497, -0.3436, 0.6863, -0.6411, -0.4081, 0.6647, -0.6258, -0.6052, 0.6219, -0.497, -0.655, 0.4961, -0.57, -0.2906, 0.6838, -0.6693, -0.3436, 0.6863, -0.6411, -0.5712, -0.7184, -0.397, -0.7228, -0.4378, -0.5347, -0.32, -0.3704, -0.872, -0.234, -0.7604, -0.6059, -0.8551, -0.4352, -0.2819, -0.9736, 0.0343, -0.2257, -0.8015, -0.1205, -0.5857, -0.7228, -0.4378, -0.5347, -0.9606, 0.1866, -0.2058, -0.9762, 0.1668, -0.1388, -0.791, 0.2022, -0.5775, -0.7731, 0.1128, -0.6241, -0.9762, 0.1668, -0.1388, -0.814, 0.5783, -0.05473, -0.6644, 0.6291, -0.4036, -0.791, 0.2022, -0.5775, -0.814, 0.5783, -0.05473, -0.7885, 0.5941, -0.159, -0.6052, 0.6219, -0.497, -0.6644, 0.6291, -0.4036, -0.7885, 0.5941, -0.159, -0.8739, 0.4307, -0.2253, -0.655, 0.4961, -0.57, -0.6052, 0.6219, -0.497, -0.6882, -0.6432, -0.3355, -0.8551, -0.4352, -0.2819, -0.7228, -0.4378, -0.5347, -0.5712, -0.7184, -0.397, -0.8675, -0.4523, 0.2071, -0.9452, 0.05335, 0.3221, -0.9736, 0.0343, -0.2257, -0.8551, -0.4352, -0.2819, -0.9163, 0.3033, 0.2615, -0.9049, 0.1992, 0.3761, -0.9762, 0.1668, -0.1388, -0.9606, 0.1866, -0.2058, -0.9049, 0.1992, 0.3761, -0.722, 0.5952, 0.3528, -0.814, 0.5783, -0.05473, -0.9762, 0.1668, -0.1388, -0.722, 0.5952, 0.3528, -0.6836, 0.6672, 0.2959, -0.7885, 0.5941, -0.159, -0.814, 0.5783, -0.05473, -0.6836, 0.6672, 0.2959, -0.7943, 0.5575, 0.2413, -0.8739, 0.4307, -0.2253, -0.7885, 0.5941, -0.159, -0.6789, -0.7341, 0.01755, -0.8675, -0.4523, 0.2071, -0.8551, -0.4352, -0.2819, -0.6882, -0.6432, -0.3355, -0.49, -0.4571, 0.7423, -0.5597, 0.05003, 0.8272, -0.9452, 0.05335, 0.3221, -0.8675, -0.4523, 0.2071, -0.6031, 0.2815, 0.7463, -0.5699, 0.209, 0.7947, -0.9049, 0.1992, 0.3761, -0.9163, 0.3033, 0.2615, -0.5699, 0.209, 0.7947, -0.4473, 0.6257, 0.6391, -0.722, 0.5952, 0.3528, -0.9049, 0.1992, 0.3761, -0.4473, 0.6257, 0.6391, -0.4536, 0.6908, 0.563, -0.6836, 0.6672, 0.2959, -0.722, 0.5952, 0.3528, -0.4536, 0.6908, 0.563, -0.51, 0.6639, 0.5469, -0.7943, 0.5575, 0.2413, -0.6836, 0.6672, 0.2959, -0.3428, -0.7595, 0.5528, -0.49, -0.4571, 0.7423, -0.8675, -0.4523, 0.2071, -0.6789, -0.7341, 0.01755, -0.09378, -0.4789, 0.8729, -0.1193, -0.01353, 0.9928, -0.5597, 0.05003, 0.8272, -0.49, -0.4571, 0.7423, -0.1157, 0.2546, 0.9601, -0.1212, 0.2458, 0.9617, -0.5699, 0.209, 0.7947, -0.6031, 0.2815, 0.7463, -0.1212, 0.2458, 0.9617, -0.0775, 0.6077, 0.7904, -0.4473, 0.6257, 0.6391, -0.5699, 0.209, 0.7947, -0.0775, 0.6077, 0.7904, -0.1898, 0.6844, 0.704, -0.4536, 0.6908, 0.563, -0.4473, 0.6257, 0.6391, -0.1898, 0.6844, 0.704, -0.2456, 0.6885, 0.6824, -0.51, 0.6639, 0.5469, -0.4536, 0.6908, 0.563, -0.02979, -0.6928, 0.7206, -0.09378, -0.4789, 0.8729, -0.49, -0.4571, 0.7423, -0.3428, -0.7595, 0.5528, 0.2809, -0.4816, 0.8301, 0.3421, -0.06392, 0.9375, -0.1193, -0.01353, 0.9928, -0.09378, -0.4789, 0.8729, 0.312, 0.2498, 0.9166, 0.2686, 0.2812, 0.9213, -0.1212, 0.2458, 0.9617, -0.1157, 0.2546, 0.9601, 0.2686, 0.2812, 0.9213, 0.2774, 0.5731, 0.7711, -0.0775, 0.6077, 0.7904, -0.1212, 0.2458, 0.9617, 0.2774, 0.5731, 0.7711, 0.2214, 0.6575, 0.7202, -0.1898, 0.6844, 0.704, -0.0775, 0.6077, 0.7904, 0.2214, 0.6575, 0.7202, 0.1409, 0.6698, 0.7291, -0.2456, 0.6885, 0.6824, -0.1898, 0.6844, 0.704, 0.1828, -0.7273, 0.6616, 0.2809, -0.4816, 0.8301, -0.09378, -0.4789, 0.8729, -0.02979, -0.6928, 0.7206, 0.6746, -0.4503, 0.585, 0.7805, -0.02543, 0.6247, 0.3421, -0.06392, 0.9375, 0.2809, -0.4816, 0.8301, 0.7715, 0.2587, 0.5813, 0.6894, 0.3744, 0.6201, 0.2686, 0.2812, 0.9213, 0.312, 0.2498, 0.9166, 0.6894, 0.3744, 0.6201, 0.6303, 0.6069, 0.4841, 0.2774, 0.5731, 0.7711, 0.2686, 0.2812, 0.9213, 0.6303, 0.6069, 0.4841, 0.6004, 0.6437, 0.4745, 0.2214, 0.6575, 0.7202, 0.2774, 0.5731, 0.7711, 0.6004, 0.6437, 0.4745, 0.5573, 0.6342, 0.5359, 0.1409, 0.6698, 0.7291, 0.2214, 0.6575, 0.7202, 0.06811, -0.9969, -0.04007, 0.01504, -0.9998, -0.01111, 0.02914, -0.9984, 0.0491, 0.1025, -0.9939, 0.0405, 0.08502, -0.9952, -0.04774, 0.01889, -0.9796, -0.2003, -0.01392, -0.99, -0.1403, -0.04823, -0.9988, -0.005372, -0.04872, -0.9982, 0.03605, -0.003982, -0.9999, 0.009349, 0.03772, -0.9993, -0.003475, 0.07171, -0.9974, -0.001877, 0.8709, -0.463, 0.1648, 0.9772, -0.07416, 0.199, 0.7805, -0.02543, 0.6247, 0.6746, -0.4503, 0.585, 0.9435, 0.287, 0.1658, 0.889, 0.4448, 0.1088, 0.6894, 0.3744, 0.6201, 0.7715, 0.2587, 0.5813, 0.889, 0.4448, 0.1088, 0.7651, 0.6422, 0.0482, 0.6303, 0.6069, 0.4841, 0.6894, 0.3744, 0.6201, 0.7651, 0.6422, 0.0482, 0.7988, 0.5995, 0.05078, 0.6004, 0.6437, 0.4745, 0.6303, 0.6069, 0.4841, 0.7988, 0.5995, 0.05078, 0.757, 0.6355, 0.1518, 0.5573, 0.6342, 0.5359, 0.6004, 0.6437, 0.4745, 0.6218, -0.7789, 0.08181, 0.4321, -0.8106, 0.3953, 0.1304, -0.9845, 0.1169, 0.2479, -0.9688, -0.007858, 0.2479, -0.9688, -0.007858, 0.1304, -0.9845, 0.1169, 0.01504, -0.9998, -0.01111, 0.06811, -0.9969, -0.04007, 0.4321, -0.8106, 0.3953, 0.1828, -0.7273, 0.6616, 0.08258, -0.9553, 0.2839, 0.1304, -0.9845, 0.1169, 0.1304, -0.9845, 0.1169, 0.08258, -0.9553, 0.2839, 0.02914, -0.9984, 0.0491, 0.01504, -0.9998, -0.01111, 0.1828, -0.7273, 0.6616, -0.02979, -0.6928, 0.7206, 0.1134, -0.9422, 0.3151, 0.08258, -0.9553, 0.2839, 0.08258, -0.9553, 0.2839, 0.1134, -0.9422, 0.3151, 0.1025, -0.9939, 0.0405, 0.02914, -0.9984, 0.0491, -0.02979, -0.6928, 0.7206, -0.3428, -0.7595, 0.5528, -0.02208, -0.9872, 0.1579, 0.1134, -0.9422, 0.3151, 0.1134, -0.9422, 0.3151, -0.02208, -0.9872, 0.1579, 0.08502, -0.9952, -0.04774, 0.1025, -0.9939, 0.0405, -0.3428, -0.7595, 0.5528, -0.6789, -0.7341, 0.01755, -0.1933, -0.9622, -0.1918, -0.02208, -0.9872, 0.1579, -0.02208, -0.9872, 0.1579, -0.1933, -0.9622, -0.1918, 0.01889, -0.9796, -0.2003, 0.08502, -0.9952, -0.04774, -0.6789, -0.7341, 0.01755, -0.6882, -0.6432, -0.3355, -0.2123, -0.9391, -0.2704, -0.1933, -0.9622, -0.1918, -0.1933, -0.9622, -0.1918, -0.2123, -0.9391, -0.2704, -0.01392, -0.99, -0.1403, 0.01889, -0.9796, -0.2003, -0.6882, -0.6432, -0.3355, -0.5712, -0.7184, -0.397, -0.2247, -0.9716, -0.07377, -0.2123, -0.9391, -0.2704, -0.2123, -0.9391, -0.2704, -0.2247, -0.9716, -0.07377, -0.04823, -0.9988, -0.005372, -0.01392, -0.99, -0.1403, -0.5712, -0.7184, -0.397, -0.234, -0.7604, -0.6059, -0.1211, -0.989, -0.08532, -0.2247, -0.9716, -0.07377, -0.2247, -0.9716, -0.07377, -0.1211, -0.989, -0.08532, -0.04872, -0.9982, 0.03605, -0.04823, -0.9988, -0.005372, -0.234, -0.7604, -0.6059, 0.2484, -0.6532, -0.7153, 0.08985, -0.9785, -0.1858, -0.1211, -0.989, -0.08532, -0.1211, -0.989, -0.08532, 0.08985, -0.9785, -0.1858, -0.003982, -0.9999, 0.009349, -0.04872, -0.9982, 0.03605, 0.2484, -0.6532, -0.7153, 0.549, -0.6459, -0.5305, 0.224, -0.9644, -0.1405, 0.08985, -0.9785, -0.1858, 0.08985, -0.9785, -0.1858, 0.224, -0.9644, -0.1405, 0.03772, -0.9993, -0.003475, -0.003982, -0.9999, 0.009349, 0.549, -0.6459, -0.5305, 0.6675, -0.7036, -0.2437, 0.2789, -0.9596, -0.03664, 0.224, -0.9644, -0.1405, 0.224, -0.9644, -0.1405, 0.2789, -0.9596, -0.03664, 0.07171, -0.9974, -0.001877, 0.03772, -0.9993, -0.003475, 0.6675, -0.7036, -0.2437, 0.6218, -0.7789, 0.08181, 0.2479, -0.9688, -0.007858, 0.2789, -0.9596, -0.03664, 0.2789, -0.9596, -0.03664, 0.2479, -0.9688, -0.007858, 0.06811, -0.9969, -0.04007, 0.07171, -0.9974, -0.001877, 0.6218, -0.7789, 0.08181, 0.8709, -0.463, 0.1648, 0.6746, -0.4503, 0.585, 0.4321, -0.8106, 0.3953, 0.9772, -0.07416, 0.199, 0.9435, 0.287, 0.1658, 0.7715, 0.2587, 0.5813, 0.7805, -0.02543, 0.6247, 0.7805, -0.02543, 0.6247, 0.7715, 0.2587, 0.5813, 0.312, 0.2498, 0.9166, 0.3421, -0.06392, 0.9375, 0.3421, -0.06392, 0.9375, 0.312, 0.2498, 0.9166, -0.1157, 0.2546, 0.9601, -0.1193, -0.01353, 0.9928, -0.1193, -0.01353, 0.9928, -0.1157, 0.2546, 0.9601, -0.6031, 0.2815, 0.7463, -0.5597, 0.05003, 0.8272, -0.5597, 0.05003, 0.8272, -0.6031, 0.2815, 0.7463, -0.9163, 0.3033, 0.2615, -0.9452, 0.05335, 0.3221, -0.9452, 0.05335, 0.3221, -0.9163, 0.3033, 0.2615, -0.9606, 0.1866, -0.2058, -0.9736, 0.0343, -0.2257, -0.9736, 0.0343, -0.2257, -0.9606, 0.1866, -0.2058, -0.7731, 0.1128, -0.6241, -0.8015, -0.1205, -0.5857, -0.8015, -0.1205, -0.5857, -0.7731, 0.1128, -0.6241, -0.3227, 0.06521, -0.9442, -0.3569, 0.01844, -0.934, -0.3569, 0.01844, -0.934, -0.3227, 0.06521, -0.9442, 0.2134, 0.2494, -0.9446, 0.2653, -0.01907, -0.964, 0.2653, -0.01907, -0.964, 0.2134, 0.2494, -0.9446, 0.5867, 0.3301, -0.7395, 0.65, -0.0155, -0.7598, 0.65, -0.0155, -0.7598, 0.5867, 0.3301, -0.7395, 0.8847, 0.3725, -0.2805, 0.9396, -0.01331, -0.342, 0.9396, -0.01331, -0.342, 0.8847, 0.3725, -0.2805, 0.9435, 0.287, 0.1658, 0.9772, -0.07416, 0.199, 0.3481, 0.9199, -0.1807, 0.2768, 0.8761, -0.3948, 0.05594, 0.9779, -0.2012, 0.09634, 0.9855, -0.1398, -0.442, 0.8245, 0.3532, -0.2685, 0.8357, 0.479, -0.2212, 0.9226, 0.316, -0.3307, 0.9234, 0.195, 0.4769, 0.8683, -0.1365, 0.3389, 0.8542, -0.3943, 0.2768, 0.8761, -0.3948, 0.3481, 0.9199, -0.1807, -0.2249, 0.7183, -0.6584, -0.4496, 0.7463, -0.4908, -0.3148, 0.8487, -0.4249, -0.1519, 0.7934, -0.5895, -0.5838, 0.8057, 0.09987, -0.442, 0.8245, 0.3532, -0.3307, 0.9234, 0.195, -0.3952, 0.9186, 0.001112, 0.4784, 0.8689, 0.1273, 0.4769, 0.8683, -0.1365, 0.3481, 0.9199, -0.1807, 0.3227, 0.9459, 0.03195, -0.006602, 0.8664, 0.4993, 0.304, 0.8766, 0.3731, 0.1819, 0.9563, 0.2287, -0.04416, 0.9409, 0.3359, 0.08522, 0.7809, -0.6188, -0.2249, 0.7183, -0.6584, -0.1519, 0.7934, -0.5895, 0.0668, 0.8204, -0.5678, -0.6043, 0.7635, -0.2281, -0.5838, 0.8057, 0.09987, -0.3952, 0.9186, 0.001112, -0.393, 0.8978, -0.1987, -0.2685, 0.8357, 0.479, -0.006602, 0.8664, 0.4993, -0.04416, 0.9409, 0.3359, -0.2212, 0.9226, 0.316, 0.3389, 0.8542, -0.3943, 0.08522, 0.7809, -0.6188, 0.0668, 0.8204, -0.5678, 0.2768, 0.8761, -0.3948, 0.304, 0.8766, 0.3731, 0.4784, 0.8689, 0.1273, 0.3227, 0.9459, 0.03195, 0.1819, 0.9563, 0.2287, -0.1, 0.9893, -0.1063, -0.1382, 0.9572, -0.2544, -0.1899, 0.9571, -0.2188, -0.2161, 0.9639, -0.1559, 0.1819, 0.9563, 0.2287, 0.3227, 0.9459, 0.03195, 0.08707, 0.9938, -0.06909, 0.02877, 0.9994, 0.01824, -0.1519, 0.7934, -0.5895, -0.3148, 0.8487, -0.4249, -0.1899, 0.9571, -0.2188, -0.1382, 0.9572, -0.2544, -0.3952, 0.9186, 0.001112, -0.3307, 0.9234, 0.195, -0.2018, 0.9794, 0.01179, -0.226, 0.9711, -0.0764, 0.3227, 0.9459, 0.03195, 0.3481, 0.9199, -0.1807, 0.09634, 0.9855, -0.1398, 0.08707, 0.9938, -0.06909, -0.04416, 0.9409, 0.3359, 0.1819, 0.9563, 0.2287, 0.02877, 0.9994, 0.01824, -0.07335, 0.9946, 0.07317, 0.0668, 0.8204, -0.5678, -0.1519, 0.7934, -0.5895, -0.1382, 0.9572, -0.2544, -0.03637, 0.9682, -0.2476, -0.393, 0.8978, -0.1987, -0.3952, 0.9186, 0.001112, -0.226, 0.9711, -0.0764, -0.2161, 0.9639, -0.1559, -0.2212, 0.9226, 0.316, -0.04416, 0.9409, 0.3359, -0.07335, 0.9946, 0.07317, -0.1538, 0.9856, 0.07015, 0.2768, 0.8761, -0.3948, 0.0668, 0.8204, -0.5678, -0.03637, 0.9682, -0.2476, 0.05594, 0.9779, -0.2012, -0.3148, 0.8487, -0.4249, -0.393, 0.8978, -0.1987, -0.2161, 0.9639, -0.1559, -0.1899, 0.9571, -0.2188, -0.3307, 0.9234, 0.195, -0.2212, 0.9226, 0.316, -0.1538, 0.9856, 0.07015, -0.2018, 0.9794, 0.01179, -0.1, 0.9893, -0.1063, -0.2161, 0.9639, -0.1559, -0.226, 0.9711, -0.0764, -0.2018, 0.9794, 0.01179, -0.1, 0.9893, -0.1063, 0.05594, 0.9779, -0.2012, -0.03637, 0.9682, -0.2476, -0.1382, 0.9572, -0.2544, 0.02877, 0.9994, 0.01824, 0.08707, 0.9938, -0.06909, -0.1, 0.9893, -0.1063, -0.07335, 0.9946, 0.07317, 0.08707, 0.9938, -0.06909, 0.09634, 0.9855, -0.1398, 0.05594, 0.9779, -0.2012, -0.1, 0.9893, -0.1063, -0.07335, 0.9946, 0.07317, -0.1, 0.9893, -0.1063, -0.2018, 0.9794, 0.01179, -0.1538, 0.9856, 0.07015, 0.192, 0.4983, -0.8455, 0.1681, 0.3402, -0.9252, 0.9525, 0.138, -0.2715, 0.9518, 0.1693, -0.2559, 0.9518, 0.1693, -0.2559, 0.9525, 0.138, -0.2715, 0.7405, -0.2077, 0.6392, 0.7456, -0.3212, 0.5839, 0.7456, -0.3212, 0.5839, 0.7405, -0.2077, 0.6392, -0.1585, -0.3281, 0.9312, -0.1836, -0.4817, 0.8569, -0.1836, -0.4817, 0.8569, -0.1585, -0.3281, 0.9312, -0.9199, -0.09508, 0.3804, -0.9391, -0.1542, 0.307, -0.7863, 0.2298, -0.5734, -0.9199, -0.09508, 0.3804, -0.9511, -0.03352, 0.3071, -0.7371, 0.1747, -0.6528, -0.9391, -0.1542, 0.307, -0.9199, -0.09508, 0.3804, -0.7863, 0.2298, -0.5734, -0.764, 0.3333, -0.5524, -0.764, 0.3333, -0.5524, -0.7863, 0.2298, -0.5734, 0.1681, 0.3402, -0.9252, 0.192, 0.4983, -0.8455, 0.9525, 0.138, -0.2715, 0.1681, 0.3402, -0.9252, 0.1163, 0.2413, -0.9635, 0.9001, 0.1263, -0.417, -0.1585, -0.3281, 0.9312, 0.7405, -0.2077, 0.6392, 0.79, -0.1024, 0.6045, -0.158, -0.1861, 0.9697, 0.1681, 0.3402, -0.9252, -0.7863, 0.2298, -0.5734, -0.7371, 0.1747, -0.6528, 0.1163, 0.2413, -0.9635, -0.9199, -0.09508, 0.3804, -0.1585, -0.3281, 0.9312, -0.158, -0.1861, 0.9697, -0.9511, -0.03352, 0.3071, 0.7405, -0.2077, 0.6392, 0.9525, 0.138, -0.2715, 0.9001, 0.1263, -0.417, 0.79, -0.1024, 0.6045, -0.754, 0.3842, -0.5328, -0.764, 0.3333, -0.5524, 0.192, 0.4983, -0.8455, 0.1981, 0.5489, -0.8121, -0.9438, -0.1538, 0.2926, -0.9391, -0.1542, 0.307, -0.764, 0.3333, -0.5524, -0.754, 0.3842, -0.5328, -0.1852, -0.5273, 0.8293, -0.1836, -0.4817, 0.8569, -0.9391, -0.1542, 0.307, -0.9438, -0.1538, 0.2926, 0.754, -0.3622, 0.548, 0.7456, -0.3212, 0.5839, -0.1836, -0.4817, 0.8569, -0.1852, -0.5273, 0.8293, 0.9486, 0.1739, -0.2645, 0.9518, 0.1693, -0.2559, 0.7456, -0.3212, 0.5839, 0.754, -0.3622, 0.548, 0.1981, 0.5489, -0.8121, 0.192, 0.4983, -0.8455, 0.9518, 0.1693, -0.2559, 0.9486, 0.1739, -0.2645, 0.2075, 0.5531, -0.8069, 0.1981, 0.5489, -0.8121, 0.9486, 0.1739, -0.2645, 0.9571, 0.1479, -0.2491, 0.9571, 0.1479, -0.2491, 0.9486, 0.1739, -0.2645, 0.754, -0.3622, 0.548, 0.743, -0.3826, 0.5491, 0.743, -0.3826, 0.5491, 0.754, -0.3622, 0.548, -0.1852, -0.5273, 0.8293, -0.1662, -0.5351, 0.8282, -0.1662, -0.5351, 0.8282, -0.1852, -0.5273, 0.8293, -0.9438, -0.1538, 0.2926, -0.9298, -0.1667, 0.3282, -0.9298, -0.1667, 0.3282, -0.9438, -0.1538, 0.2926, -0.754, 0.3842, -0.5328, -0.7677, 0.3905, -0.5081, -0.7677, 0.3905, -0.5081, -0.754, 0.3842, -0.5328, 0.1981, 0.5489, -0.8121, 0.2075, 0.5531, -0.8069, 0.8203, 0.4983, 0.2808, 0.9021, 0.3402, 0.2655, 0.1687, 0.138, 0.976, 0.1533, 0.1693, 0.9736, 0.1533, 0.1693, 0.9736, 0.1687, 0.138, 0.976, -0.7142, -0.2077, 0.6684, -0.6598, -0.3212, 0.6794, -0.6598, -0.3212, 0.6794, -0.7142, -0.2077, 0.6684, -0.9091, -0.3281, -0.2566, -0.8325, -0.4817, -0.2736, -0.8325, -0.4817, -0.2736, -0.9091, -0.3281, -0.2566, -0.2805, -0.09508, -0.9551, -0.2055, -0.1542, -0.9664, 0.6538, 0.2298, -0.721, -0.2805, -0.09508, -0.9551, -0.2043, -0.03352, -0.9783, 0.7274, 0.1747, -0.6636, -0.2055, -0.1542, -0.9664, -0.2805, -0.09508, -0.9551, 0.6538, 0.2298, -0.721, 0.6305, 0.3333, -0.701, 0.6305, 0.3333, -0.701, 0.6538, 0.2298, -0.721, 0.9021, 0.3402, 0.2655, 0.8203, 0.4983, 0.2808, 0.1687, 0.138, 0.976, 0.9021, 0.3402, 0.2655, 0.9456, 0.2413, 0.218, 0.319, 0.1263, 0.9393, -0.9091, -0.3281, -0.2566, -0.7142, -0.2077, 0.6684, -0.6851, -0.1024, 0.7213, -0.9474, -0.1861, -0.2602, 0.9021, 0.3402, 0.2655, 0.6538, 0.2298, -0.721, 0.7274, 0.1747, -0.6636, 0.9456, 0.2413, 0.218, -0.2805, -0.09508, -0.9551, -0.9091, -0.3281, -0.2566, -0.9474, -0.1861, -0.2602, -0.2043, -0.03352, -0.9783, -0.7142, -0.2077, 0.6684, 0.1687, 0.138, 0.976, 0.319, 0.1263, 0.9393, -0.6851, -0.1024, 0.7213, 0.6099, 0.3842, -0.6931, 0.6305, 0.3333, -0.701, 0.8203, 0.4983, 0.2808, 0.7864, 0.5489, 0.2833, -0.1906, -0.1538, -0.9695, -0.2055, -0.1542, -0.9664, 0.6305, 0.3333, -0.701, 0.6099, 0.3842, -0.6931, -0.8049, -0.5273, -0.2722, -0.8325, -0.4817, -0.2736, -0.2055, -0.1542, -0.9664, -0.1906, -0.1538, -0.9695, -0.625, -0.3622, 0.6914, -0.6598, -0.3212, 0.6794, -0.8325, -0.4817, -0.2736, -0.8049, -0.5273, -0.2722, 0.1622, 0.1739, 0.9713, 0.1533, 0.1693, 0.9736, -0.6598, -0.3212, 0.6794, -0.625, -0.3622, 0.6914, 0.7864, 0.5489, 0.2833, 0.8203, 0.4983, 0.2808, 0.1533, 0.1693, 0.9736, 0.1622, 0.1739, 0.9713, 0.7802, 0.5531, 0.292, 0.7864, 0.5489, 0.2833, 0.1622, 0.1739, 0.9713, 0.146, 0.1479, 0.9782, 0.146, 0.1479, 0.9782, 0.1622, 0.1739, 0.9713, -0.625, -0.3622, 0.6914, -0.625, -0.3826, 0.6804, -0.625, -0.3826, 0.6804, -0.625, -0.3622, 0.6914, -0.8049, -0.5273, -0.2722, -0.8059, -0.5351, -0.2533, -0.8059, -0.5351, -0.2533, -0.8049, -0.5273, -0.2722, -0.1906, -0.1538, -0.9695, -0.2275, -0.1667, -0.9594, -0.2275, -0.1667, -0.9594, -0.1906, -0.1538, -0.9695, 0.6099, 0.3842, -0.6931, 0.5868, 0.3905, -0.7094, 0.5868, 0.3905, -0.7094, 0.6099, 0.3842, -0.6931, 0.7864, 0.5489, 0.2833, 0.7802, 0.5531, 0.292])] * 3)])

# ---- objects
ob_tree01 = bpy.data.objects.new('Tree01', me_cylinder_002)

# ---- transforms, parenting, visibility, modifiers, constraints
ob_tree01.location = (0.0, 0.0, 0.0)

# ---- collection membership
col_collection.objects.link(ob_tree01)

# ---- scene / render settings (as saved in the file)
scene.frame_start = 1; scene.frame_end = 250; scene.frame_set(1)
scene.render.engine = 'BLENDER_EEVEE_NEXT'
scene.render.bake_bias = 0.0
scene.render.bake_samples = 0
scene.cycles.sampling_pattern = 'TABULATED_SOBOL'
scene.eevee.use_volume_custom_range = False
bpy.context.view_layer.update()

# ---- added for rendering (the .blend has no active camera and no usable light): camera, sun
cam_auto = bpy.data.cameras.new('AutoCamera')
cam_auto.lens = 50.0
cam_auto.sensor_width = 36.0
cam_auto.clip_end = 1000.0
ob_auto_camera = bpy.data.objects.new('AutoCamera', cam_auto)
scene.collection.objects.link(ob_auto_camera)
ob_auto_camera.location = (51.8115, -43.4388, 43.0954)
ob_auto_camera.rotation_euler = (1.09748, -7.21219e-08, 0.694738)
scene.camera = ob_auto_camera
light_auto_sun = bpy.data.lights.new('AutoSun', 'SUN')
light_auto_sun.energy = 3.0
light_auto_sun.angle = 0.0523599
ob_auto_sun = bpy.data.objects.new('AutoSun', light_auto_sun)
scene.collection.objects.link(ob_auto_sun)
ob_auto_sun.rotation_euler = (0.872665, 0.174533, 0.523599)
bpy.context.view_layer.update()
